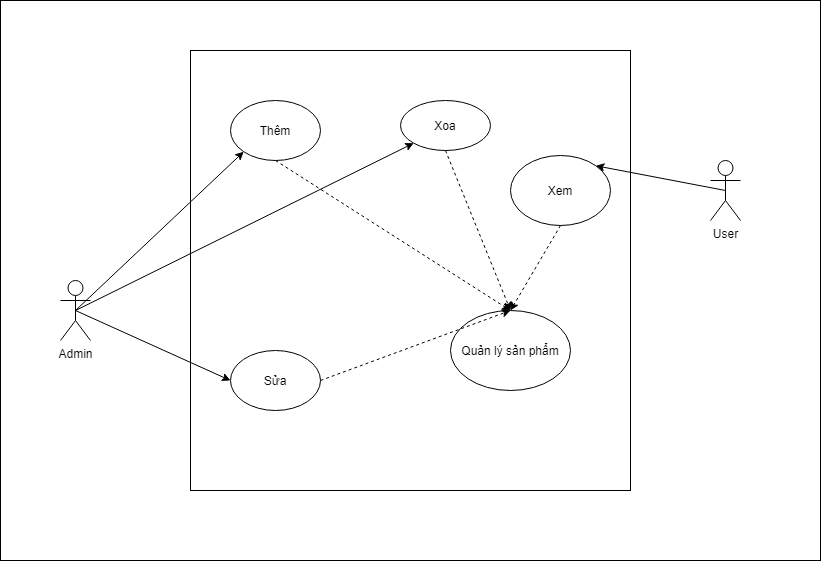

The diagram above was exported from draw.io. Its source (the exported page's mxGraphModel, read from the mxfile embedded in the PNG):
<mxGraphModel dx="1209" dy="2254" grid="1" gridSize="10" guides="1" tooltips="1" connect="1" arrows="1" fold="1" page="1" pageScale="1" pageWidth="1169" pageHeight="1654" math="0" shadow="0">
  <root>
    <mxCell id="0" />
    <mxCell id="1" parent="0" />
    <mxCell id="LghbIgtzkDMzPKAcOW0U-1" value="Quản lý sản phẩm" style="ellipse;whiteSpace=wrap;html=1;" vertex="1" parent="1">
      <mxGeometry x="610" y="260" width="120" height="80" as="geometry" />
    </mxCell>
    <mxCell id="LghbIgtzkDMzPKAcOW0U-2" value="Xoa" style="ellipse;whiteSpace=wrap;html=1;" vertex="1" parent="1">
      <mxGeometry x="560" y="50" width="90" height="50" as="geometry" />
    </mxCell>
    <mxCell id="LghbIgtzkDMzPKAcOW0U-3" value="Thêm" style="ellipse;whiteSpace=wrap;html=1;" vertex="1" parent="1">
      <mxGeometry x="390" y="50" width="90" height="60" as="geometry" />
    </mxCell>
    <mxCell id="LghbIgtzkDMzPKAcOW0U-5" value="User" style="shape=umlActor;verticalLabelPosition=bottom;verticalAlign=top;html=1;outlineConnect=0;" vertex="1" parent="1">
      <mxGeometry x="870" y="110" width="30" height="60" as="geometry" />
    </mxCell>
    <mxCell id="LghbIgtzkDMzPKAcOW0U-6" value="Admin" style="shape=umlActor;verticalLabelPosition=bottom;verticalAlign=top;html=1;outlineConnect=0;" vertex="1" parent="1">
      <mxGeometry x="220" y="230" width="30" height="60" as="geometry" />
    </mxCell>
    <mxCell id="LghbIgtzkDMzPKAcOW0U-8" value="" style="endArrow=classic;html=1;entryX=0.5;entryY=0;entryDx=0;entryDy=0;exitX=0.5;exitY=1;exitDx=0;exitDy=0;dashed=1;" edge="1" parent="1" source="LghbIgtzkDMzPKAcOW0U-2" target="LghbIgtzkDMzPKAcOW0U-1">
      <mxGeometry width="50" height="50" relative="1" as="geometry">
        <mxPoint x="560" y="370" as="sourcePoint" />
        <mxPoint x="610" y="320" as="targetPoint" />
      </mxGeometry>
    </mxCell>
    <mxCell id="LghbIgtzkDMzPKAcOW0U-9" value="" style="endArrow=classic;html=1;entryX=0.5;entryY=0;entryDx=0;entryDy=0;exitX=0.5;exitY=1;exitDx=0;exitDy=0;dashed=1;" edge="1" parent="1" source="LghbIgtzkDMzPKAcOW0U-3" target="LghbIgtzkDMzPKAcOW0U-1">
      <mxGeometry width="50" height="50" relative="1" as="geometry">
        <mxPoint x="665" y="130" as="sourcePoint" />
        <mxPoint x="510" y="160" as="targetPoint" />
      </mxGeometry>
    </mxCell>
    <mxCell id="LghbIgtzkDMzPKAcOW0U-10" value="" style="endArrow=classic;html=1;entryX=1;entryY=0;entryDx=0;entryDy=0;exitX=0.5;exitY=0.5;exitDx=0;exitDy=0;exitPerimeter=0;" edge="1" parent="1" source="LghbIgtzkDMzPKAcOW0U-5" target="LghbIgtzkDMzPKAcOW0U-17">
      <mxGeometry width="50" height="50" relative="1" as="geometry">
        <mxPoint x="560" y="370" as="sourcePoint" />
        <mxPoint x="610" y="320" as="targetPoint" />
      </mxGeometry>
    </mxCell>
    <mxCell id="LghbIgtzkDMzPKAcOW0U-11" value="" style="endArrow=classic;html=1;entryX=0;entryY=1;entryDx=0;entryDy=0;exitX=0.5;exitY=0.5;exitDx=0;exitDy=0;exitPerimeter=0;" edge="1" parent="1" source="LghbIgtzkDMzPKAcOW0U-6" target="LghbIgtzkDMzPKAcOW0U-3">
      <mxGeometry width="50" height="50" relative="1" as="geometry">
        <mxPoint x="560" y="370" as="sourcePoint" />
        <mxPoint x="610" y="320" as="targetPoint" />
      </mxGeometry>
    </mxCell>
    <mxCell id="LghbIgtzkDMzPKAcOW0U-12" value="" style="endArrow=classic;html=1;entryX=0;entryY=1;entryDx=0;entryDy=0;exitX=0.5;exitY=0.5;exitDx=0;exitDy=0;exitPerimeter=0;" edge="1" parent="1" source="LghbIgtzkDMzPKAcOW0U-6" target="LghbIgtzkDMzPKAcOW0U-2">
      <mxGeometry width="50" height="50" relative="1" as="geometry">
        <mxPoint x="560" y="370" as="sourcePoint" />
        <mxPoint x="610" y="320" as="targetPoint" />
      </mxGeometry>
    </mxCell>
    <mxCell id="LghbIgtzkDMzPKAcOW0U-14" value="Sửa" style="ellipse;whiteSpace=wrap;html=1;" vertex="1" parent="1">
      <mxGeometry x="390" y="300" width="90" height="60" as="geometry" />
    </mxCell>
    <mxCell id="LghbIgtzkDMzPKAcOW0U-15" value="" style="endArrow=classic;html=1;entryX=0;entryY=0.5;entryDx=0;entryDy=0;exitX=0.5;exitY=0.5;exitDx=0;exitDy=0;exitPerimeter=0;" edge="1" parent="1" source="LghbIgtzkDMzPKAcOW0U-6" target="LghbIgtzkDMzPKAcOW0U-14">
      <mxGeometry width="50" height="50" relative="1" as="geometry">
        <mxPoint x="560" y="330" as="sourcePoint" />
        <mxPoint x="610" y="280" as="targetPoint" />
      </mxGeometry>
    </mxCell>
    <mxCell id="LghbIgtzkDMzPKAcOW0U-16" value="" style="endArrow=classic;html=1;exitX=1;exitY=0.5;exitDx=0;exitDy=0;dashed=1;entryX=0.5;entryY=0;entryDx=0;entryDy=0;" edge="1" parent="1" source="LghbIgtzkDMzPKAcOW0U-14" target="LghbIgtzkDMzPKAcOW0U-1">
      <mxGeometry width="50" height="50" relative="1" as="geometry">
        <mxPoint x="560" y="330" as="sourcePoint" />
        <mxPoint x="590" y="300" as="targetPoint" />
      </mxGeometry>
    </mxCell>
    <mxCell id="LghbIgtzkDMzPKAcOW0U-17" value="Xem" style="ellipse;whiteSpace=wrap;html=1;fillColor=none;" vertex="1" parent="1">
      <mxGeometry x="670" y="105" width="100" height="70" as="geometry" />
    </mxCell>
    <mxCell id="LghbIgtzkDMzPKAcOW0U-19" value="" style="endArrow=classic;html=1;exitX=0.5;exitY=1;exitDx=0;exitDy=0;dashed=1;" edge="1" parent="1" source="LghbIgtzkDMzPKAcOW0U-17">
      <mxGeometry width="50" height="50" relative="1" as="geometry">
        <mxPoint x="490" y="340" as="sourcePoint" />
        <mxPoint x="670" y="260" as="targetPoint" />
      </mxGeometry>
    </mxCell>
    <mxCell id="LghbIgtzkDMzPKAcOW0U-20" value="" style="whiteSpace=wrap;html=1;aspect=fixed;fillColor=none;" vertex="1" parent="1">
      <mxGeometry x="350" width="440" height="440" as="geometry" />
    </mxCell>
    <mxCell id="LghbIgtzkDMzPKAcOW0U-22" value="" style="rounded=0;whiteSpace=wrap;html=1;fillColor=none;" vertex="1" parent="1">
      <mxGeometry x="160" y="-50" width="820" height="560" as="geometry" />
    </mxCell>
  </root>
</mxGraphModel>